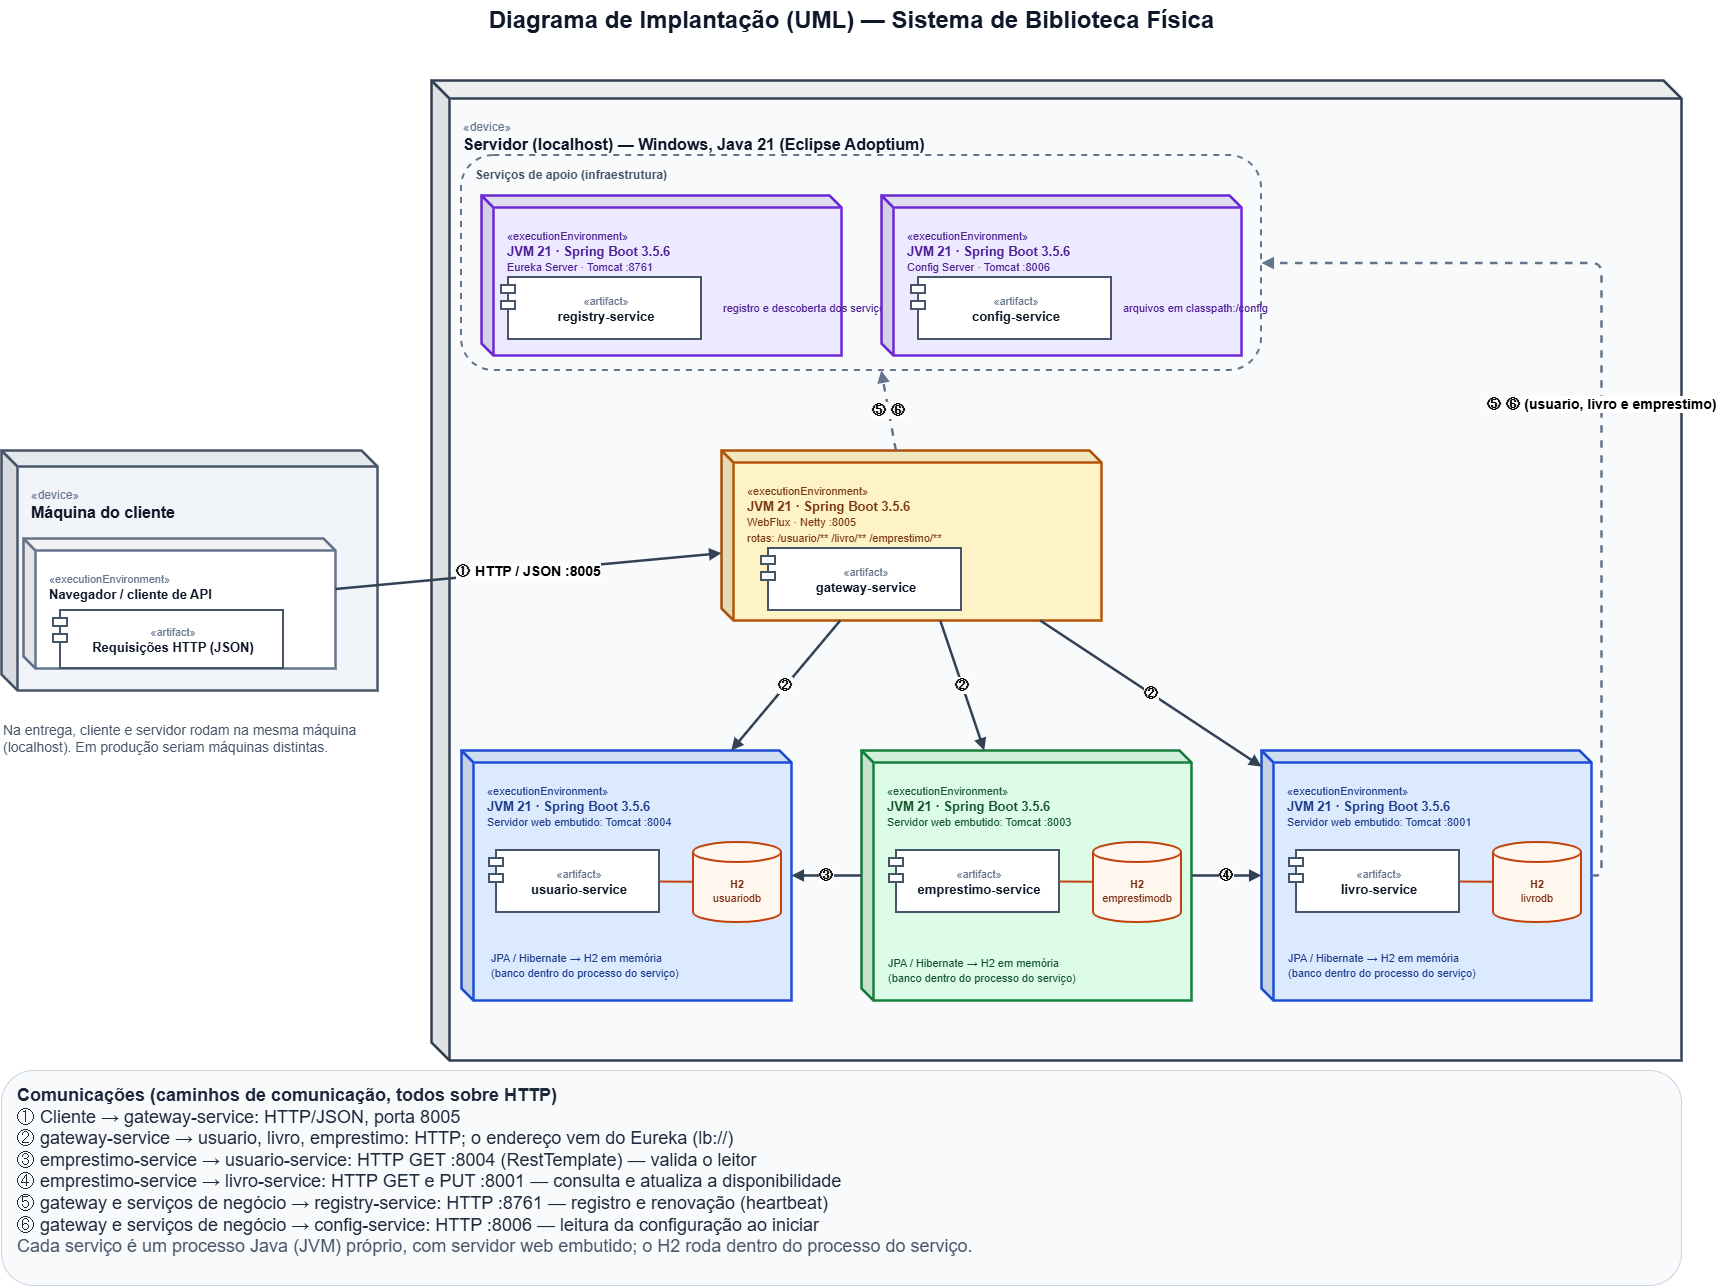

The diagram above was exported from draw.io. Its source (the exported page's mxGraphModel, read from the mxfile embedded in the PNG):
<mxGraphModel dx="1774" dy="1426" grid="1" gridSize="10" guides="1" tooltips="1" connect="1" arrows="1" fold="1" page="1" pageScale="1" pageWidth="1800" pageHeight="1320" math="0" shadow="0">
  <root>
    <mxCell id="0" />
    <mxCell id="1" parent="0" />
    <mxCell id="srv" parent="1" style="shape=cube;whiteSpace=wrap;html=1;boundedLbl=1;backgroundOutline=1;darkOpacity=0.05;darkOpacity2=0.1;size=18;fillColor=#f8fafc;strokeColor=#334155;strokeWidth=2.5;verticalAlign=top;align=left;spacingLeft=12;spacingTop=14;container=1;collapsible=0;fontColor=#0f172a;fontSize=13;" value="&lt;font style=&quot;font-size:12px&quot; color=&quot;#64748b&quot;&gt;«device»&lt;/font&gt;&lt;br&gt;&lt;b style=&quot;font-size:16px&quot;&gt;Servidor (localhost) — Windows, Java 21 (Eclipse Adoptium)&lt;/b&gt;" vertex="1">
      <mxGeometry height="980" width="1250" x="470" y="100" as="geometry" />
    </mxCell>
    <mxCell id="apoio" parent="srv" style="rounded=1;whiteSpace=wrap;html=1;dashed=1;fillColor=none;strokeColor=#64748b;strokeWidth=2;container=1;collapsible=0;verticalAlign=top;align=left;spacingLeft=12;spacingTop=6;fontStyle=1;fontColor=#475569;fontSize=12;" value="Serviços de apoio (infraestrutura)" vertex="1">
      <mxGeometry height="215" width="800" x="30" y="75" as="geometry" />
    </mxCell>
    <mxCell id="reg" parent="apoio" style="shape=cube;whiteSpace=wrap;html=1;boundedLbl=1;backgroundOutline=1;darkOpacity=0.05;darkOpacity2=0.1;size=12;fillColor=#ede9fe;strokeColor=#6d28d9;strokeWidth=2.5;verticalAlign=top;align=left;spacingLeft=12;spacingTop=14;container=1;collapsible=0;fontColor=#4c1d95;fontSize=13;" value="&lt;font style=&quot;font-size:11px&quot;&gt;«executionEnvironment»&lt;/font&gt;&lt;br&gt;&lt;b&gt;JVM 21 · Spring Boot 3.5.6&lt;/b&gt;&lt;br&gt;&lt;font style=&quot;font-size:11px&quot;&gt;Eureka Server · Tomcat :8761&lt;/font&gt;" vertex="1">
      <mxGeometry height="160" width="360" x="20" y="40" as="geometry" />
    </mxCell>
    <mxCell id="reg_a" parent="reg" style="shape=module;jettyWidth=14;jettyHeight=8;html=1;whiteSpace=wrap;align=center;fillColor=#ffffff;strokeColor=#475569;strokeWidth=2;fontColor=#0f172a;fontSize=13;spacingLeft=10;" value="&lt;font style=&quot;font-size:11px&quot; color=&quot;#64748b&quot;&gt;«artifact»&lt;/font&gt;&lt;br&gt;&lt;b&gt;registry-service&lt;/b&gt;" vertex="1">
      <mxGeometry height="62" width="200" x="20" y="82" as="geometry" />
    </mxCell>
    <mxCell id="reg_t" parent="reg" style="text;html=1;align=left;verticalAlign=middle;fontColor=#4c1d95;" value="&lt;font style=&quot;font-size:11px&quot;&gt;registro e descoberta dos serviços&lt;/font&gt;" vertex="1">
      <mxGeometry height="36" width="110" x="240" y="95" as="geometry" />
    </mxCell>
    <mxCell id="cfg" parent="apoio" style="shape=cube;whiteSpace=wrap;html=1;boundedLbl=1;backgroundOutline=1;darkOpacity=0.05;darkOpacity2=0.1;size=12;fillColor=#ede9fe;strokeColor=#6d28d9;strokeWidth=2.5;verticalAlign=top;align=left;spacingLeft=12;spacingTop=14;container=1;collapsible=0;fontColor=#4c1d95;fontSize=13;" value="&lt;font style=&quot;font-size:11px&quot;&gt;«executionEnvironment»&lt;/font&gt;&lt;br&gt;&lt;b&gt;JVM 21 · Spring Boot 3.5.6&lt;/b&gt;&lt;br&gt;&lt;font style=&quot;font-size:11px&quot;&gt;Config Server · Tomcat :8006&lt;/font&gt;" vertex="1">
      <mxGeometry height="160" width="360" x="420" y="40" as="geometry" />
    </mxCell>
    <mxCell id="cfg_a" parent="cfg" style="shape=module;jettyWidth=14;jettyHeight=8;html=1;whiteSpace=wrap;align=center;fillColor=#ffffff;strokeColor=#475569;strokeWidth=2;fontColor=#0f172a;fontSize=13;spacingLeft=10;" value="&lt;font style=&quot;font-size:11px&quot; color=&quot;#64748b&quot;&gt;«artifact»&lt;/font&gt;&lt;br&gt;&lt;b&gt;config-service&lt;/b&gt;" vertex="1">
      <mxGeometry height="62" width="200" x="30" y="82" as="geometry" />
    </mxCell>
    <mxCell id="cfg_t" parent="cfg" style="text;html=1;align=left;verticalAlign=middle;fontColor=#4c1d95;" value="&lt;font style=&quot;font-size:11px&quot;&gt;arquivos em classpath:/config&lt;/font&gt;" vertex="1">
      <mxGeometry height="36" width="110" x="240" y="95" as="geometry" />
    </mxCell>
    <mxCell id="gw" parent="srv" style="shape=cube;whiteSpace=wrap;html=1;boundedLbl=1;backgroundOutline=1;darkOpacity=0.05;darkOpacity2=0.1;size=12;fillColor=#fef3c7;strokeColor=#b45309;strokeWidth=2.5;verticalAlign=top;align=left;spacingLeft=12;spacingTop=14;container=1;collapsible=0;fontColor=#78350f;fontSize=13;" value="&lt;font style=&quot;font-size:11px&quot;&gt;«executionEnvironment»&lt;/font&gt;&lt;br&gt;&lt;b&gt;JVM 21 · Spring Boot 3.5.6&lt;/b&gt;&lt;br&gt;&lt;font style=&quot;font-size:11px&quot;&gt;WebFlux · Netty :8005&lt;br&gt;rotas: /usuario/**  /livro/**  /emprestimo/**&lt;/font&gt;" vertex="1">
      <mxGeometry height="170" width="380" x="290" y="370" as="geometry" />
    </mxCell>
    <mxCell id="gw_a" parent="gw" style="shape=module;jettyWidth=14;jettyHeight=8;html=1;whiteSpace=wrap;align=center;fillColor=#ffffff;strokeColor=#475569;strokeWidth=2;fontColor=#0f172a;fontSize=13;spacingLeft=10;" value="&lt;font style=&quot;font-size:11px&quot; color=&quot;#64748b&quot;&gt;«artifact»&lt;/font&gt;&lt;br&gt;&lt;b&gt;gateway-service&lt;/b&gt;" vertex="1">
      <mxGeometry height="62" width="200" x="40" y="98" as="geometry" />
    </mxCell>
    <mxCell id="usr" parent="srv" style="shape=cube;whiteSpace=wrap;html=1;boundedLbl=1;backgroundOutline=1;darkOpacity=0.05;darkOpacity2=0.1;size=12;fillColor=#dbeafe;strokeColor=#1d4ed8;strokeWidth=2.5;verticalAlign=top;align=left;spacingLeft=12;spacingTop=14;container=1;collapsible=0;fontColor=#1e3a8a;fontSize=13;" value="&lt;font style=&quot;font-size:11px&quot;&gt;«executionEnvironment»&lt;/font&gt;&lt;br&gt;&lt;b&gt;JVM 21 · Spring Boot 3.5.6&lt;/b&gt;&lt;br&gt;&lt;font style=&quot;font-size:11px&quot;&gt;Servidor web embutido: Tomcat :8004&lt;/font&gt;" vertex="1">
      <mxGeometry height="250" width="330" x="30" y="670" as="geometry" />
    </mxCell>
    <mxCell id="usr_a" parent="usr" style="shape=module;jettyWidth=14;jettyHeight=8;html=1;whiteSpace=wrap;align=center;fillColor=#ffffff;strokeColor=#475569;strokeWidth=2;fontColor=#0f172a;fontSize=13;spacingLeft=10;" value="&lt;font style=&quot;font-size:11px&quot; color=&quot;#64748b&quot;&gt;«artifact»&lt;/font&gt;&lt;br&gt;&lt;b&gt;usuario-service&lt;/b&gt;" vertex="1">
      <mxGeometry height="62" width="170" x="28" y="100" as="geometry" />
    </mxCell>
    <mxCell id="usr_d" parent="usr" style="shape=cylinder3;whiteSpace=wrap;html=1;boundedLbl=1;backgroundOutline=1;size=10;fillColor=#fff7ed;strokeColor=#c2410c;strokeWidth=2;fontColor=#7c2d12;fontSize=11;" value="&lt;b&gt;H2&lt;/b&gt;&lt;br&gt;usuariodb" vertex="1">
      <mxGeometry height="80" width="88" x="232" y="92" as="geometry" />
    </mxCell>
    <mxCell id="usr_t" parent="usr" style="text;html=1;align=left;verticalAlign=middle;fontColor=#1e3a8a;" value="&lt;font style=&quot;font-size:11px&quot;&gt;JPA / Hibernate → H2 em memória&lt;br&gt;(banco dentro do processo do serviço)&lt;/font&gt;" vertex="1">
      <mxGeometry height="40" width="280" x="28" y="195" as="geometry" />
    </mxCell>
    <mxCell id="emp" parent="srv" style="shape=cube;whiteSpace=wrap;html=1;boundedLbl=1;backgroundOutline=1;darkOpacity=0.05;darkOpacity2=0.1;size=12;fillColor=#dcfce7;strokeColor=#15803d;strokeWidth=2.5;verticalAlign=top;align=left;spacingLeft=12;spacingTop=14;container=1;collapsible=0;fontColor=#14532d;fontSize=13;" value="&lt;font style=&quot;font-size:11px&quot;&gt;«executionEnvironment»&lt;/font&gt;&lt;br&gt;&lt;b&gt;JVM 21 · Spring Boot 3.5.6&lt;/b&gt;&lt;br&gt;&lt;font style=&quot;font-size:11px&quot;&gt;Servidor web embutido: Tomcat :8003&lt;/font&gt;" vertex="1">
      <mxGeometry height="250" width="330" x="430" y="670" as="geometry" />
    </mxCell>
    <mxCell id="emp_a" parent="emp" style="shape=module;jettyWidth=14;jettyHeight=8;html=1;whiteSpace=wrap;align=center;fillColor=#ffffff;strokeColor=#475569;strokeWidth=2;fontColor=#0f172a;fontSize=13;spacingLeft=10;" value="&lt;font style=&quot;font-size:11px&quot; color=&quot;#64748b&quot;&gt;«artifact»&lt;/font&gt;&lt;br&gt;&lt;b&gt;emprestimo-service&lt;/b&gt;" vertex="1">
      <mxGeometry height="62" width="170" x="28" y="100" as="geometry" />
    </mxCell>
    <mxCell id="emp_d" parent="emp" style="shape=cylinder3;whiteSpace=wrap;html=1;boundedLbl=1;backgroundOutline=1;size=10;fillColor=#fff7ed;strokeColor=#c2410c;strokeWidth=2;fontColor=#7c2d12;fontSize=11;" value="&lt;b&gt;H2&lt;/b&gt;&lt;br&gt;emprestimodb" vertex="1">
      <mxGeometry height="80" width="88" x="232" y="92" as="geometry" />
    </mxCell>
    <mxCell id="emp_t" parent="emp" style="text;html=1;align=left;verticalAlign=middle;fontColor=#14532d;" value="&lt;font style=&quot;font-size:11px&quot;&gt;JPA / Hibernate → H2 em memória&lt;br&gt;(banco dentro do processo do serviço)&lt;/font&gt;" vertex="1">
      <mxGeometry height="40" width="280" x="25" y="200" as="geometry" />
    </mxCell>
    <mxCell id="liv" parent="srv" style="shape=cube;whiteSpace=wrap;html=1;boundedLbl=1;backgroundOutline=1;darkOpacity=0.05;darkOpacity2=0.1;size=12;fillColor=#dbeafe;strokeColor=#1d4ed8;strokeWidth=2.5;verticalAlign=top;align=left;spacingLeft=12;spacingTop=14;container=1;collapsible=0;fontColor=#1e3a8a;fontSize=13;" value="&lt;font style=&quot;font-size:11px&quot;&gt;«executionEnvironment»&lt;/font&gt;&lt;br&gt;&lt;b&gt;JVM 21 · Spring Boot 3.5.6&lt;/b&gt;&lt;br&gt;&lt;font style=&quot;font-size:11px&quot;&gt;Servidor web embutido: Tomcat :8001&lt;/font&gt;" vertex="1">
      <mxGeometry height="250" width="330" x="830" y="670" as="geometry" />
    </mxCell>
    <mxCell id="liv_a" parent="liv" style="shape=module;jettyWidth=14;jettyHeight=8;html=1;whiteSpace=wrap;align=center;fillColor=#ffffff;strokeColor=#475569;strokeWidth=2;fontColor=#0f172a;fontSize=13;spacingLeft=10;" value="&lt;font style=&quot;font-size:11px&quot; color=&quot;#64748b&quot;&gt;«artifact»&lt;/font&gt;&lt;br&gt;&lt;b&gt;livro-service&lt;/b&gt;" vertex="1">
      <mxGeometry height="62" width="170" x="28" y="100" as="geometry" />
    </mxCell>
    <mxCell id="liv_d" parent="liv" style="shape=cylinder3;whiteSpace=wrap;html=1;boundedLbl=1;backgroundOutline=1;size=10;fillColor=#fff7ed;strokeColor=#c2410c;strokeWidth=2;fontColor=#7c2d12;fontSize=11;" value="&lt;b&gt;H2&lt;/b&gt;&lt;br&gt;livrodb" vertex="1">
      <mxGeometry height="80" width="88" x="232" y="92" as="geometry" />
    </mxCell>
    <mxCell id="liv_t" parent="liv" style="text;html=1;align=left;verticalAlign=middle;fontColor=#1e3a8a;" value="&lt;font style=&quot;font-size:11px&quot;&gt;JPA / Hibernate → H2 em memória&lt;br&gt;(banco dentro do processo do serviço)&lt;/font&gt;" vertex="1">
      <mxGeometry height="40" width="280" x="25" y="195" as="geometry" />
    </mxCell>
    <mxCell id="cli" parent="1" style="shape=cube;whiteSpace=wrap;html=1;boundedLbl=1;backgroundOutline=1;darkOpacity=0.05;darkOpacity2=0.1;size=16;fillColor=#f1f5f9;strokeColor=#475569;strokeWidth=2.5;verticalAlign=top;align=left;spacingLeft=12;spacingTop=14;container=1;collapsible=0;fontColor=#0f172a;fontSize=13;" value="&lt;font style=&quot;font-size:12px&quot; color=&quot;#64748b&quot;&gt;«device»&lt;/font&gt;&lt;br&gt;&lt;b style=&quot;font-size:16px&quot;&gt;Máquina do cliente&lt;/b&gt;" vertex="1">
      <mxGeometry height="240" width="376" x="40" y="470" as="geometry" />
    </mxCell>
    <mxCell id="cli_e" parent="cli" style="shape=cube;whiteSpace=wrap;html=1;boundedLbl=1;backgroundOutline=1;darkOpacity=0.05;darkOpacity2=0.1;size=12;fillColor=#ffffff;strokeColor=#64748b;strokeWidth=2.5;verticalAlign=top;align=left;spacingLeft=12;spacingTop=14;container=1;collapsible=0;fontColor=#0f172a;fontSize=13;" value="&lt;font style=&quot;font-size:11px&quot; color=&quot;#64748b&quot;&gt;«executionEnvironment»&lt;/font&gt;&lt;br&gt;&lt;b&gt;Navegador / cliente de API&lt;/b&gt;" vertex="1">
      <mxGeometry height="130" width="312" x="22" y="88" as="geometry" />
    </mxCell>
    <mxCell id="cli_a" parent="cli_e" style="shape=module;jettyWidth=14;jettyHeight=8;html=1;whiteSpace=wrap;align=center;fillColor=#ffffff;strokeColor=#475569;strokeWidth=2;fontColor=#0f172a;fontSize=13;spacingLeft=10;" value="&lt;font style=&quot;font-size:11px&quot; color=&quot;#64748b&quot;&gt;«artifact»&lt;/font&gt;&lt;br&gt;&lt;b&gt;Requisições HTTP (JSON)&lt;/b&gt;" vertex="1">
      <mxGeometry height="58" width="230" x="30" y="72" as="geometry" />
    </mxCell>
    <mxCell id="nota" parent="1" style="text;html=1;whiteSpace=wrap;align=left;verticalAlign=top;fontColor=#475569;" value="&lt;font style=&quot;font-size: 14px;&quot;&gt;Na entrega, cliente e servidor rodam na mesma máquina (localhost). Em produção seriam máquinas distintas.&lt;/font&gt;" vertex="1">
      <mxGeometry height="40" width="360" x="40" y="735" as="geometry" />
    </mxCell>
    <mxCell id="leg" parent="1" style="rounded=1;whiteSpace=wrap;html=1;align=left;verticalAlign=top;spacingLeft=14;spacingTop=8;fillColor=#f8fafc;strokeColor=#cbd5e1;fontSize=13;fontColor=#1e293b;" value="&lt;font style=&quot;font-size: 18px;&quot;&gt;&lt;b&gt;Comunicações (caminhos de comunicação, todos sobre HTTP)&lt;/b&gt;&lt;br&gt;① Cliente → gateway-service: HTTP/JSON, porta 8005&lt;br&gt;② gateway-service → usuario, livro, emprestimo: HTTP; o endereço vem do Eureka (lb://)&lt;br&gt;③ emprestimo-service → usuario-service: HTTP GET :8004 (RestTemplate) — valida o leitor&lt;br&gt;④ emprestimo-service → livro-service: HTTP GET e PUT :8001 — consulta e atualiza a disponibilidade&lt;br&gt;⑤ gateway e serviços de negócio → registry-service: HTTP :8761 — registro e renovação (heartbeat)&lt;br&gt;⑥ gateway e serviços de negócio → config-service: HTTP :8006 — leitura da configuração ao iniciar&lt;br&gt;&lt;font color=&quot;#475569&quot;&gt;Cada serviço é um processo Java (JVM) próprio, com servidor web embutido; o H2 roda dentro do processo do serviço.&lt;/font&gt;&lt;/font&gt;" vertex="1">
      <mxGeometry height="215" width="1680" x="40" y="1090" as="geometry" />
    </mxCell>
    <mxCell id="title" parent="1" style="text;html=1;align=center;verticalAlign=middle;fontSize=24;fontColor=#0f172a;" value="&lt;b&gt;Diagrama de Implantação (UML) — Sistema de Biblioteca Física&lt;/b&gt;" vertex="1">
      <mxGeometry height="40" width="1000" x="390" y="20" as="geometry" />
    </mxCell>
    <mxCell id="e1" edge="1" parent="1" source="cli_e" style="html=1;endArrow=block;endFill=1;strokeColor=#334155;strokeWidth=2.5;labelBackgroundColor=#ffffff;fontStyle=1;fontSize=14;" target="gw" value="① HTTP / JSON :8005">
      <mxGeometry relative="1" as="geometry" />
    </mxCell>
    <mxCell id="e2a" edge="1" parent="1" source="gw" style="html=1;endArrow=block;endFill=1;strokeColor=#334155;strokeWidth=2.5;labelBackgroundColor=#ffffff;fontStyle=1;fontSize=14;" target="usr" value="②">
      <mxGeometry relative="1" as="geometry" />
    </mxCell>
    <mxCell id="e2b" edge="1" parent="1" source="gw" style="html=1;endArrow=block;endFill=1;strokeColor=#334155;strokeWidth=2.5;labelBackgroundColor=#ffffff;fontStyle=1;fontSize=14;" target="emp" value="②">
      <mxGeometry relative="1" as="geometry" />
    </mxCell>
    <mxCell id="e2c" edge="1" parent="1" source="gw" style="html=1;endArrow=block;endFill=1;strokeColor=#334155;strokeWidth=2.5;labelBackgroundColor=#ffffff;fontStyle=1;fontSize=14;" target="liv" value="②">
      <mxGeometry relative="1" as="geometry" />
    </mxCell>
    <mxCell id="e3" edge="1" parent="1" source="emp" style="html=1;endArrow=block;endFill=1;strokeColor=#334155;strokeWidth=2.5;labelBackgroundColor=#ffffff;fontStyle=1;fontSize=14;exitX=0;exitY=0.5;exitDx=0;exitDy=0;entryX=1;entryY=0.5;entryDx=0;entryDy=0;" target="usr" value="③">
      <mxGeometry relative="1" as="geometry" />
    </mxCell>
    <mxCell id="e4" edge="1" parent="1" source="emp" style="html=1;endArrow=block;endFill=1;strokeColor=#334155;strokeWidth=2.5;labelBackgroundColor=#ffffff;fontStyle=1;fontSize=14;exitX=1;exitY=0.5;exitDx=0;exitDy=0;entryX=0;entryY=0.5;entryDx=0;entryDy=0;" target="liv" value="④">
      <mxGeometry relative="1" as="geometry" />
    </mxCell>
    <mxCell id="e5" edge="1" parent="1" source="gw" style="html=1;endArrow=block;endFill=1;strokeColor=#334155;strokeWidth=2.5;labelBackgroundColor=#ffffff;fontStyle=1;fontSize=14;dashed=1;strokeColor=#64748b;" target="apoio" value="⑤ ⑥">
      <mxGeometry relative="1" as="geometry" />
    </mxCell>
    <mxCell id="e6" edge="1" parent="1" source="liv" style="html=1;endArrow=block;endFill=1;strokeColor=#334155;strokeWidth=2.5;labelBackgroundColor=#ffffff;fontStyle=1;fontSize=14;dashed=1;strokeColor=#64748b;edgeStyle=orthogonalEdgeStyle;exitX=1;exitY=0.5;exitDx=0;exitDy=0;entryX=1;entryY=0.5;entryDx=0;entryDy=0;" target="apoio" value="⑤ ⑥ (usuario, livro e emprestimo)">
      <mxGeometry relative="1" as="geometry" />
    </mxCell>
    <mxCell id="usr_x" edge="1" parent="1" source="usr_a" style="html=1;endArrow=none;strokeColor=#c2410c;strokeWidth=2;" target="usr_d" value="">
      <mxGeometry relative="1" as="geometry" />
    </mxCell>
    <mxCell id="emp_x" edge="1" parent="1" source="emp_a" style="html=1;endArrow=none;strokeColor=#c2410c;strokeWidth=2;" target="emp_d" value="">
      <mxGeometry relative="1" as="geometry" />
    </mxCell>
    <mxCell id="liv_x" edge="1" parent="1" source="liv_a" style="html=1;endArrow=none;strokeColor=#c2410c;strokeWidth=2;" target="liv_d" value="">
      <mxGeometry relative="1" as="geometry" />
    </mxCell>
  </root>
</mxGraphModel>